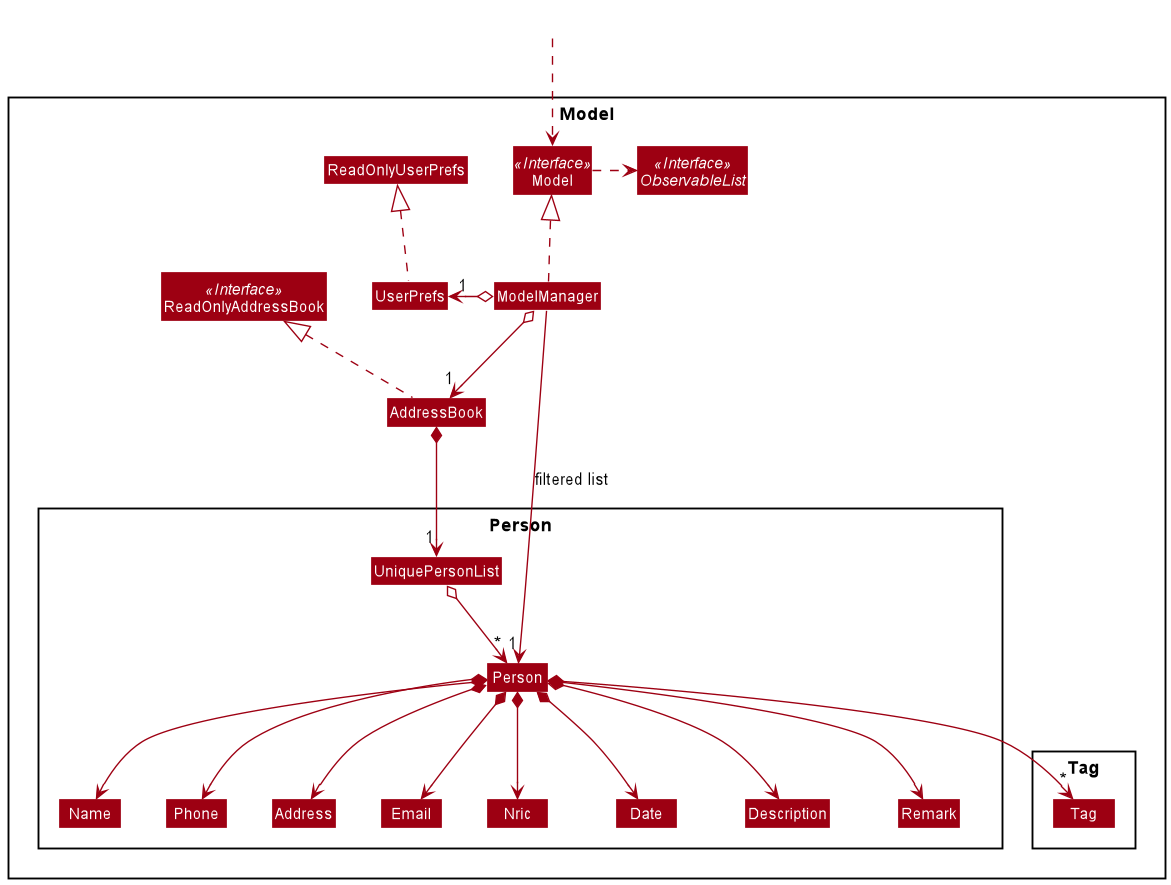

The diagram above was rendered by PlantUML. Its source (embedded in the PNG):
@startuml
!include style.puml
skinparam arrowThickness 1.1
skinparam arrowColor MODEL_COLOR
skinparam classBackgroundColor MODEL_COLOR

Package Model <<Rectangle>>{
Interface ReadOnlyAddressBook <<Interface>>
Interface Model <<Interface>>
Interface ObservableList <<Interface>>
Class AddressBook
Class ReadOnlyAddressBook
Class Model
Class ModelManager
Class UserPrefs
Class ReadOnlyUserPrefs

Package Person {
Class Person
Class Date
Class Description
Class Nric
Class Remark
Class Address
Class Email
Class Name
Class Phone
Class UniquePersonList
}

Package Tag {
Class Tag
}
}

Class HiddenOutside #FFFFFF
HiddenOutside ..> Model

AddressBook .up.|> ReadOnlyAddressBook

ModelManager .up.|> Model
Model .right.> ObservableList
ModelManager o--> "1" AddressBook
ModelManager o-left-> "1" UserPrefs
UserPrefs .up.|> ReadOnlyUserPrefs

AddressBook *--> "1" UniquePersonList
UniquePersonList o--> "*" Person
Person *--> Name
Person *--> Nric
Person *--> Date
Person *--> Description
Person *--> Phone
Person *--> Email
Person *--> Address
Person *--> Remark
Person *--> "*" Tag

Name -[hidden]right-> Phone
Phone -[hidden]right-> Address
Address -[hidden]right-> Email
Nric -[hidden]right-> Nric
Date -[hidden]right-> Date
Description-[hidden]right-> Description
Remark -[hidden]right-> Remark


ModelManager -->"1" Person : filtered list
@enduml